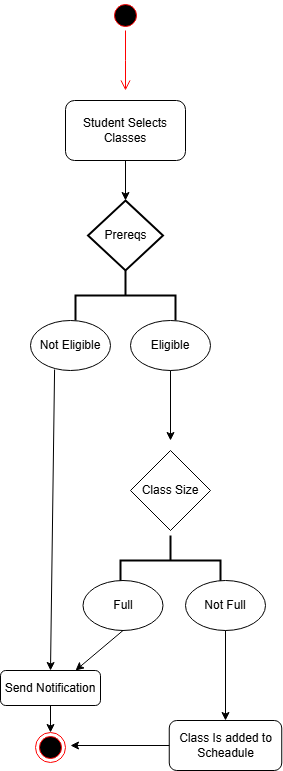

The diagram above was exported from draw.io. Its source (the exported page's mxGraphModel, read from the mxfile embedded in the PNG):
<mxGraphModel dx="1604" dy="865" grid="1" gridSize="10" guides="1" tooltips="1" connect="1" arrows="1" fold="1" page="1" pageScale="1" pageWidth="850" pageHeight="1100" math="0" shadow="0">
  <root>
    <mxCell id="0" />
    <mxCell id="1" parent="0" />
    <mxCell id="TXsr0h3w6Iq40hm5eiIf-1" value="" style="ellipse;html=1;shape=startState;fillColor=#000000;strokeColor=#ff0000;" parent="1" vertex="1">
      <mxGeometry x="340" y="40" width="30" height="30" as="geometry" />
    </mxCell>
    <mxCell id="TXsr0h3w6Iq40hm5eiIf-2" value="" style="edgeStyle=orthogonalEdgeStyle;html=1;verticalAlign=bottom;endArrow=open;endSize=8;strokeColor=#ff0000;rounded=0;" parent="1" source="TXsr0h3w6Iq40hm5eiIf-1" edge="1">
      <mxGeometry relative="1" as="geometry">
        <mxPoint x="355" y="130" as="targetPoint" />
      </mxGeometry>
    </mxCell>
    <mxCell id="TXsr0h3w6Iq40hm5eiIf-3" value="Student Selects Classes" style="rounded=1;whiteSpace=wrap;html=1;" parent="1" vertex="1">
      <mxGeometry x="295" y="140" width="120" height="60" as="geometry" />
    </mxCell>
    <mxCell id="TXsr0h3w6Iq40hm5eiIf-4" value="Prereqs" style="strokeWidth=2;html=1;shape=mxgraph.flowchart.decision;whiteSpace=wrap;" parent="1" vertex="1">
      <mxGeometry x="317.5" y="240" width="75" height="70" as="geometry" />
    </mxCell>
    <mxCell id="TXsr0h3w6Iq40hm5eiIf-5" value="" style="strokeWidth=2;html=1;shape=mxgraph.flowchart.annotation_2;align=left;labelPosition=right;pointerEvents=1;direction=south;" parent="1" vertex="1">
      <mxGeometry x="305" y="310" width="100" height="50" as="geometry" />
    </mxCell>
    <mxCell id="TXsr0h3w6Iq40hm5eiIf-6" value="Not Eligible" style="ellipse;whiteSpace=wrap;html=1;" parent="1" vertex="1">
      <mxGeometry x="260" y="360" width="80" height="50" as="geometry" />
    </mxCell>
    <mxCell id="TXsr0h3w6Iq40hm5eiIf-7" value="Eligible" style="ellipse;whiteSpace=wrap;html=1;" parent="1" vertex="1">
      <mxGeometry x="360" y="360" width="80" height="50" as="geometry" />
    </mxCell>
    <mxCell id="TXsr0h3w6Iq40hm5eiIf-8" value="" style="endArrow=classic;html=1;rounded=0;exitX=0.5;exitY=1;exitDx=0;exitDy=0;" parent="1" source="TXsr0h3w6Iq40hm5eiIf-7" edge="1">
      <mxGeometry width="50" height="50" relative="1" as="geometry">
        <mxPoint x="440" y="460" as="sourcePoint" />
        <mxPoint x="400" y="480" as="targetPoint" />
      </mxGeometry>
    </mxCell>
    <mxCell id="TXsr0h3w6Iq40hm5eiIf-9" value="Class Size" style="rhombus;whiteSpace=wrap;html=1;" parent="1" vertex="1">
      <mxGeometry x="360" y="490" width="80" height="80" as="geometry" />
    </mxCell>
    <mxCell id="TXsr0h3w6Iq40hm5eiIf-14" value="" style="strokeWidth=2;html=1;shape=mxgraph.flowchart.annotation_2;align=left;labelPosition=right;pointerEvents=1;rotation=90;" parent="1" vertex="1">
      <mxGeometry x="375" y="550" width="50" height="100" as="geometry" />
    </mxCell>
    <mxCell id="TXsr0h3w6Iq40hm5eiIf-15" value="Full" style="ellipse;whiteSpace=wrap;html=1;" parent="1" vertex="1">
      <mxGeometry x="312.5" y="620" width="80" height="50" as="geometry" />
    </mxCell>
    <mxCell id="TXsr0h3w6Iq40hm5eiIf-16" value="Not Full" style="ellipse;whiteSpace=wrap;html=1;" parent="1" vertex="1">
      <mxGeometry x="415" y="620" width="80" height="50" as="geometry" />
    </mxCell>
    <mxCell id="TXsr0h3w6Iq40hm5eiIf-17" value="" style="endArrow=classic;html=1;rounded=0;exitX=0.5;exitY=1;exitDx=0;exitDy=0;" parent="1" source="TXsr0h3w6Iq40hm5eiIf-16" edge="1">
      <mxGeometry width="50" height="50" relative="1" as="geometry">
        <mxPoint x="500" y="530" as="sourcePoint" />
        <mxPoint x="455" y="760" as="targetPoint" />
      </mxGeometry>
    </mxCell>
    <mxCell id="TXsr0h3w6Iq40hm5eiIf-18" value="Class Is added to Scheadule" style="rounded=1;whiteSpace=wrap;html=1;" parent="1" vertex="1">
      <mxGeometry x="398.75" y="760" width="112.5" height="50" as="geometry" />
    </mxCell>
    <mxCell id="TXsr0h3w6Iq40hm5eiIf-20" value="" style="ellipse;html=1;shape=endState;fillColor=#000000;strokeColor=#ff0000;" parent="1" vertex="1">
      <mxGeometry x="265" y="772" width="30" height="30" as="geometry" />
    </mxCell>
    <mxCell id="TXsr0h3w6Iq40hm5eiIf-22" value="" style="endArrow=classic;html=1;rounded=0;exitX=0;exitY=0.5;exitDx=0;exitDy=0;" parent="1" source="TXsr0h3w6Iq40hm5eiIf-18" edge="1">
      <mxGeometry width="50" height="50" relative="1" as="geometry">
        <mxPoint x="630" y="730" as="sourcePoint" />
        <mxPoint x="300" y="785" as="targetPoint" />
      </mxGeometry>
    </mxCell>
    <mxCell id="TXsr0h3w6Iq40hm5eiIf-24" value="Send Notification" style="rounded=1;whiteSpace=wrap;html=1;" parent="1" vertex="1">
      <mxGeometry x="230" y="710" width="100" height="35" as="geometry" />
    </mxCell>
    <mxCell id="TXsr0h3w6Iq40hm5eiIf-25" value="" style="endArrow=classic;html=1;rounded=0;exitX=0.301;exitY=0.98;exitDx=0;exitDy=0;exitPerimeter=0;entryX=0.5;entryY=0;entryDx=0;entryDy=0;" parent="1" source="TXsr0h3w6Iq40hm5eiIf-6" target="TXsr0h3w6Iq40hm5eiIf-24" edge="1">
      <mxGeometry width="50" height="50" relative="1" as="geometry">
        <mxPoint x="630" y="600" as="sourcePoint" />
        <mxPoint x="680" y="550" as="targetPoint" />
      </mxGeometry>
    </mxCell>
    <mxCell id="TXsr0h3w6Iq40hm5eiIf-26" value="" style="endArrow=classic;html=1;rounded=0;exitX=0.5;exitY=1;exitDx=0;exitDy=0;entryX=0.75;entryY=0;entryDx=0;entryDy=0;" parent="1" source="TXsr0h3w6Iq40hm5eiIf-15" target="TXsr0h3w6Iq40hm5eiIf-24" edge="1">
      <mxGeometry width="50" height="50" relative="1" as="geometry">
        <mxPoint x="630" y="600" as="sourcePoint" />
        <mxPoint x="680" y="550" as="targetPoint" />
      </mxGeometry>
    </mxCell>
    <mxCell id="TXsr0h3w6Iq40hm5eiIf-27" value="" style="endArrow=classic;html=1;rounded=0;exitX=0.5;exitY=1;exitDx=0;exitDy=0;entryX=0.5;entryY=0;entryDx=0;entryDy=0;entryPerimeter=0;" parent="1" source="TXsr0h3w6Iq40hm5eiIf-3" target="TXsr0h3w6Iq40hm5eiIf-4" edge="1">
      <mxGeometry width="50" height="50" relative="1" as="geometry">
        <mxPoint x="630" y="490" as="sourcePoint" />
        <mxPoint x="680" y="440" as="targetPoint" />
      </mxGeometry>
    </mxCell>
    <mxCell id="TXsr0h3w6Iq40hm5eiIf-28" value="" style="endArrow=classic;html=1;rounded=0;exitX=0.5;exitY=1;exitDx=0;exitDy=0;entryX=0.5;entryY=0;entryDx=0;entryDy=0;" parent="1" source="TXsr0h3w6Iq40hm5eiIf-24" target="TXsr0h3w6Iq40hm5eiIf-20" edge="1">
      <mxGeometry width="50" height="50" relative="1" as="geometry">
        <mxPoint x="630" y="470" as="sourcePoint" />
        <mxPoint x="680" y="420" as="targetPoint" />
      </mxGeometry>
    </mxCell>
  </root>
</mxGraphModel>